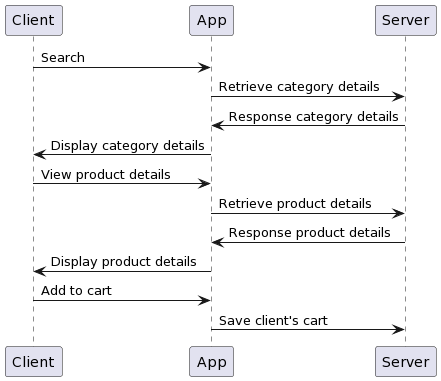

The diagram above was rendered by PlantUML. Its source (embedded in the PNG):
@startuml
participant Client
    participant App
    participant Server

Client -> App: Search
App -> Server: Retrieve category details
Server -> App: Response category details
App -> Client: Display category details
Client -> App: View product details
App -> Server: Retrieve product details
Server -> App: Response product details
App -> Client: Display product details
Client -> App: Add to cart
App -> Server: Save client's cart
@enduml